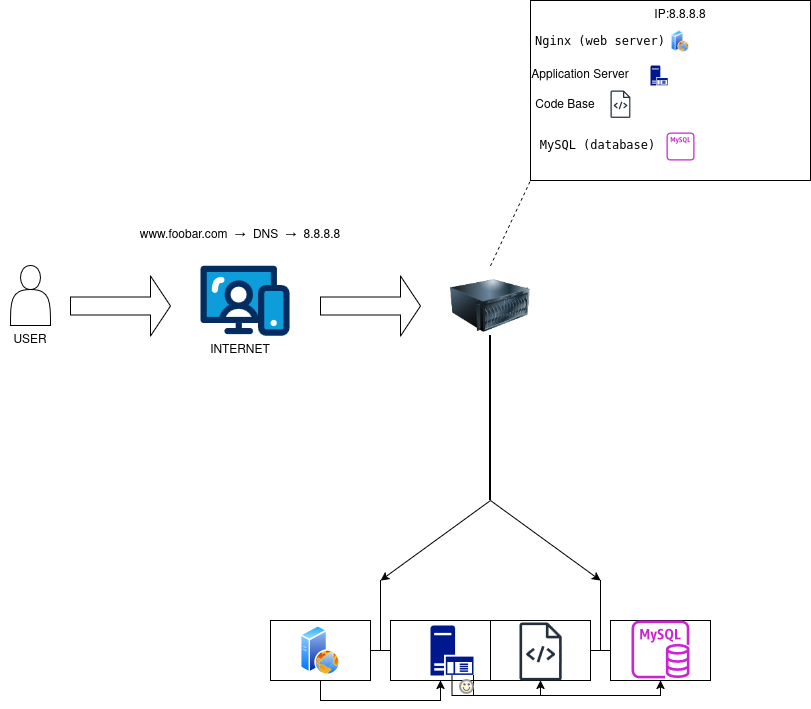

The diagram above was exported from draw.io. Its source (the exported page's mxGraphModel, read from the mxfile embedded in the PNG):
<mxGraphModel dx="1414" dy="795" grid="1" gridSize="10" guides="1" tooltips="1" connect="1" arrows="1" fold="1" page="1" pageScale="1" pageWidth="827" pageHeight="1169" math="0" shadow="0">
  <root>
    <mxCell id="0" />
    <mxCell id="1" parent="0" />
    <mxCell id="mGld3VeyIYi3PclJmAtP-2" parent="1" style="shape=actor;whiteSpace=wrap;html=1;" value="" vertex="1">
      <mxGeometry height="60" width="40" x="40" y="445" as="geometry" />
    </mxCell>
    <mxCell id="mGld3VeyIYi3PclJmAtP-3" parent="1" style="text;html=1;whiteSpace=wrap;strokeColor=none;fillColor=none;align=center;verticalAlign=middle;rounded=0;" value="USER" vertex="1">
      <mxGeometry height="30" width="60" x="30" y="505" as="geometry" />
    </mxCell>
    <mxCell id="mGld3VeyIYi3PclJmAtP-4" parent="1" style="shape=singleArrow;whiteSpace=wrap;html=1;" value="" vertex="1">
      <mxGeometry height="60" width="100" x="350" y="455.4" as="geometry" />
    </mxCell>
    <mxCell id="mGld3VeyIYi3PclJmAtP-5" parent="1" style="verticalLabelPosition=bottom;aspect=fixed;html=1;shape=mxgraph.salesforce.web;fillColor=none;strokeColor=none;" value="" vertex="1">
      <mxGeometry height="70.4" width="89.11" x="230" y="445" as="geometry" />
    </mxCell>
    <mxCell id="mGld3VeyIYi3PclJmAtP-6" parent="1" style="text;html=1;whiteSpace=wrap;strokeColor=none;fillColor=none;align=center;verticalAlign=middle;rounded=0;" value="INTERNET" vertex="1">
      <mxGeometry height="30" width="60" x="240" y="515.4" as="geometry" />
    </mxCell>
    <mxCell id="mGld3VeyIYi3PclJmAtP-7" parent="1" style="rounded=0;whiteSpace=wrap;html=1;" value="" vertex="1">
      <mxGeometry height="180" width="280" x="560" y="180" as="geometry" />
    </mxCell>
    <mxCell id="mGld3VeyIYi3PclJmAtP-8" parent="1" style="text;html=1;whiteSpace=wrap;strokeColor=none;fillColor=none;align=center;verticalAlign=middle;rounded=0;" value="IP:8.8.8.8" vertex="1">
      <mxGeometry height="30" width="60" x="680" y="180" as="geometry" />
    </mxCell>
    <mxCell id="mGld3VeyIYi3PclJmAtP-9" parent="1" style="image;html=1;image=img/lib/clip_art/computers/Server_128x128.png" value="" vertex="1">
      <mxGeometry height="80" width="80" x="480" y="445.4" as="geometry" />
    </mxCell>
    <mxCell id="mGld3VeyIYi3PclJmAtP-10" parent="1" style="shape=singleArrow;whiteSpace=wrap;html=1;" value="" vertex="1">
      <mxGeometry height="60" width="100" x="100" y="455.4" as="geometry" />
    </mxCell>
    <mxCell id="mGld3VeyIYi3PclJmAtP-11" edge="1" parent="1" source="mGld3VeyIYi3PclJmAtP-9" style="endArrow=none;dashed=1;html=1;rounded=0;entryX=0;entryY=1;entryDx=0;entryDy=0;exitX=0.5;exitY=0;exitDx=0;exitDy=0;" target="mGld3VeyIYi3PclJmAtP-7" value="">
      <mxGeometry height="50" relative="1" width="50" as="geometry">
        <mxPoint x="520" y="420" as="sourcePoint" />
        <mxPoint x="570" y="370" as="targetPoint" />
      </mxGeometry>
    </mxCell>
    <mxCell id="mGld3VeyIYi3PclJmAtP-12" parent="1" style="text;html=1;whiteSpace=wrap;strokeColor=none;fillColor=none;align=center;verticalAlign=middle;rounded=0;" value="&lt;code&gt;Nginx (web server)&lt;/code&gt;" vertex="1">
      <mxGeometry height="30" width="140" x="560" y="206" as="geometry" />
    </mxCell>
    <mxCell id="mGld3VeyIYi3PclJmAtP-14" parent="1" style="text;html=1;whiteSpace=wrap;strokeColor=none;fillColor=none;align=center;verticalAlign=middle;rounded=0;" value="Application Server" vertex="1">
      <mxGeometry height="30" width="100" x="560" y="240" as="geometry" />
    </mxCell>
    <mxCell id="mGld3VeyIYi3PclJmAtP-15" parent="1" style="image;aspect=fixed;perimeter=ellipsePerimeter;html=1;align=center;shadow=0;dashed=0;spacingTop=3;image=img/lib/active_directory/web_server.svg;" value="" vertex="1">
      <mxGeometry height="22.5" width="18" x="701" y="209.75" as="geometry" />
    </mxCell>
    <mxCell id="mGld3VeyIYi3PclJmAtP-17" parent="1" style="text;html=1;whiteSpace=wrap;strokeColor=none;fillColor=none;align=center;verticalAlign=middle;rounded=0;" value="&lt;div&gt;Code Base&lt;/div&gt;" vertex="1">
      <mxGeometry height="30" width="70" x="560" y="270" as="geometry" />
    </mxCell>
    <mxCell id="mGld3VeyIYi3PclJmAtP-19" parent="1" style="sketch=0;aspect=fixed;pointerEvents=1;shadow=0;dashed=0;html=1;strokeColor=none;labelPosition=center;verticalLabelPosition=bottom;verticalAlign=top;align=center;fillColor=#00188D;shape=mxgraph.mscae.enterprise.application_server" value="" vertex="1">
      <mxGeometry height="20" width="17.2" x="680" y="245" as="geometry" />
    </mxCell>
    <mxCell id="mGld3VeyIYi3PclJmAtP-20" parent="1" style="sketch=0;outlineConnect=0;fontColor=#232F3E;gradientColor=none;fillColor=#232F3D;strokeColor=none;dashed=0;verticalLabelPosition=bottom;verticalAlign=top;align=center;html=1;fontSize=12;fontStyle=0;aspect=fixed;pointerEvents=1;shape=mxgraph.aws4.source_code;" value="" vertex="1">
      <mxGeometry height="27.37" width="20" x="640" y="270" as="geometry" />
    </mxCell>
    <mxCell id="mGld3VeyIYi3PclJmAtP-21" parent="1" style="text;html=1;whiteSpace=wrap;strokeColor=none;fillColor=none;align=center;verticalAlign=middle;rounded=0;" value="&lt;code&gt;MySQL (database)&lt;/code&gt;" vertex="1">
      <mxGeometry height="30" width="135" x="560" y="310" as="geometry" />
    </mxCell>
    <mxCell id="mGld3VeyIYi3PclJmAtP-23" parent="1" style="sketch=0;outlineConnect=0;fontColor=#232F3E;gradientColor=none;fillColor=#C925D1;strokeColor=none;dashed=0;verticalLabelPosition=bottom;verticalAlign=top;align=center;html=1;fontSize=12;fontStyle=0;aspect=fixed;pointerEvents=1;shape=mxgraph.aws4.rds_mysql_instance_alt;" value="" vertex="1">
      <mxGeometry height="28" width="28" x="696" y="312" as="geometry" />
    </mxCell>
    <mxCell id="mGld3VeyIYi3PclJmAtP-24" parent="1" style="text;html=1;whiteSpace=wrap;strokeColor=none;fillColor=none;align=center;verticalAlign=middle;rounded=0;" value="www.foobar.com&amp;nbsp; →&amp;nbsp; DNS&amp;nbsp; →&amp;nbsp; 8.8.8.8" vertex="1">
      <mxGeometry height="30" width="210" x="165" y="400" as="geometry" />
    </mxCell>
    <mxCell id="mGld3VeyIYi3PclJmAtP-26" parent="1" style="line;strokeWidth=2;direction=south;html=1;" value="" vertex="1">
      <mxGeometry height="165" width="10" x="515" y="515" as="geometry" />
    </mxCell>
    <mxCell id="mGld3VeyIYi3PclJmAtP-31" edge="1" parent="1" style="endArrow=classic;html=1;rounded=0;" value="">
      <mxGeometry height="50" relative="1" width="50" as="geometry">
        <mxPoint x="520" y="680" as="sourcePoint" />
        <mxPoint x="630" y="760" as="targetPoint" />
      </mxGeometry>
    </mxCell>
    <mxCell id="mGld3VeyIYi3PclJmAtP-32" edge="1" parent="1" style="endArrow=classic;html=1;rounded=0;" value="">
      <mxGeometry height="50" relative="1" width="50" as="geometry">
        <mxPoint x="520" y="680" as="sourcePoint" />
        <mxPoint x="410" y="760" as="targetPoint" />
      </mxGeometry>
    </mxCell>
    <mxCell id="mGld3VeyIYi3PclJmAtP-33" edge="1" parent="1" style="edgeStyle=orthogonalEdgeStyle;sourcePerimeterSpacing=0;targetPerimeterSpacing=0;startArrow=none;endArrow=none;rounded=0;targetPortConstraint=eastwest;sourcePortConstraint=northsouth;curved=0;rounded=0;" target="mGld3VeyIYi3PclJmAtP-35" value="">
      <mxGeometry relative="1" as="geometry">
        <mxPoint x="630" y="760" as="sourcePoint" />
      </mxGeometry>
    </mxCell>
    <mxCell id="mGld3VeyIYi3PclJmAtP-34" edge="1" parent="1" style="edgeStyle=orthogonalEdgeStyle;sourcePerimeterSpacing=0;targetPerimeterSpacing=0;startArrow=none;endArrow=none;rounded=0;targetPortConstraint=eastwest;sourcePortConstraint=northsouth;curved=0;rounded=0;" target="mGld3VeyIYi3PclJmAtP-36" value="">
      <mxGeometry relative="1" as="geometry">
        <mxPoint x="630" y="760" as="sourcePoint" />
      </mxGeometry>
    </mxCell>
    <mxCell id="mGld3VeyIYi3PclJmAtP-35" parent="1" style="whiteSpace=wrap;html=1;align=center;verticalAlign=middle;treeFolding=1;treeMoving=1;" value="" vertex="1">
      <mxGeometry height="60" width="100" x="520" y="800" as="geometry" />
    </mxCell>
    <mxCell id="mGld3VeyIYi3PclJmAtP-36" parent="1" style="whiteSpace=wrap;html=1;align=center;verticalAlign=middle;treeFolding=1;treeMoving=1;" value="" vertex="1">
      <mxGeometry height="60" width="100" x="640" y="800" as="geometry" />
    </mxCell>
    <mxCell id="mGld3VeyIYi3PclJmAtP-37" edge="1" parent="1" style="edgeStyle=orthogonalEdgeStyle;sourcePerimeterSpacing=0;targetPerimeterSpacing=0;startArrow=none;endArrow=none;rounded=0;targetPortConstraint=eastwest;sourcePortConstraint=northsouth;curved=0;rounded=0;" target="mGld3VeyIYi3PclJmAtP-39" value="">
      <mxGeometry relative="1" as="geometry">
        <mxPoint x="410" y="760" as="sourcePoint" />
      </mxGeometry>
    </mxCell>
    <mxCell id="mGld3VeyIYi3PclJmAtP-38" edge="1" parent="1" style="edgeStyle=orthogonalEdgeStyle;sourcePerimeterSpacing=0;targetPerimeterSpacing=0;startArrow=none;endArrow=none;rounded=0;targetPortConstraint=eastwest;sourcePortConstraint=northsouth;curved=0;rounded=0;" target="mGld3VeyIYi3PclJmAtP-40" value="">
      <mxGeometry relative="1" as="geometry">
        <mxPoint x="410" y="760" as="sourcePoint" />
      </mxGeometry>
    </mxCell>
    <mxCell id="mGld3VeyIYi3PclJmAtP-48" edge="1" parent="1" source="mGld3VeyIYi3PclJmAtP-39" style="edgeStyle=orthogonalEdgeStyle;rounded=0;orthogonalLoop=1;jettySize=auto;html=1;exitX=0.5;exitY=1;exitDx=0;exitDy=0;entryX=0.5;entryY=1;entryDx=0;entryDy=0;" target="mGld3VeyIYi3PclJmAtP-40">
      <mxGeometry relative="1" as="geometry" />
    </mxCell>
    <mxCell id="mGld3VeyIYi3PclJmAtP-39" parent="1" style="whiteSpace=wrap;html=1;align=center;verticalAlign=middle;treeFolding=1;treeMoving=1;" value="&lt;div&gt;&lt;br&gt;&lt;/div&gt;&lt;div&gt;&lt;br&gt;&lt;/div&gt;" vertex="1">
      <mxGeometry height="60" width="100" x="300" y="800" as="geometry" />
    </mxCell>
    <mxCell id="mGld3VeyIYi3PclJmAtP-40" parent="1" style="whiteSpace=wrap;html=1;align=center;verticalAlign=middle;treeFolding=1;treeMoving=1;" value="" vertex="1">
      <mxGeometry height="60" width="100" x="420" y="800" as="geometry" />
    </mxCell>
    <mxCell id="mGld3VeyIYi3PclJmAtP-41" parent="1" style="image;aspect=fixed;perimeter=ellipsePerimeter;html=1;align=center;shadow=0;dashed=0;spacingTop=3;image=img/lib/active_directory/web_server.svg;" value="" vertex="1">
      <mxGeometry height="50" width="40" x="330" y="805" as="geometry" />
    </mxCell>
    <mxCell id="mGld3VeyIYi3PclJmAtP-47" edge="1" parent="1" source="mGld3VeyIYi3PclJmAtP-42" style="edgeStyle=orthogonalEdgeStyle;rounded=0;orthogonalLoop=1;jettySize=auto;html=1;exitX=1;exitY=0.99;exitDx=0;exitDy=0;exitPerimeter=0;entryX=0.5;entryY=1;entryDx=0;entryDy=0;" target="mGld3VeyIYi3PclJmAtP-36">
      <mxGeometry relative="1" as="geometry" />
    </mxCell>
    <mxCell id="mGld3VeyIYi3PclJmAtP-49" edge="1" parent="1" source="mGld3VeyIYi3PclJmAtP-42" style="edgeStyle=orthogonalEdgeStyle;rounded=0;orthogonalLoop=1;jettySize=auto;html=1;exitX=0.5;exitY=0.99;exitDx=0;exitDy=0;exitPerimeter=0;entryX=0.5;entryY=1;entryDx=0;entryDy=0;" target="mGld3VeyIYi3PclJmAtP-35">
      <mxGeometry relative="1" as="geometry" />
    </mxCell>
    <mxCell id="mGld3VeyIYi3PclJmAtP-42" parent="1" style="sketch=0;aspect=fixed;pointerEvents=1;shadow=0;dashed=0;html=1;strokeColor=none;labelPosition=center;verticalLabelPosition=bottom;verticalAlign=top;align=center;fillColor=#00188D;shape=mxgraph.mscae.enterprise.application_server" value="" vertex="1">
      <mxGeometry height="50" width="43" x="460" y="805" as="geometry" />
    </mxCell>
    <mxCell id="mGld3VeyIYi3PclJmAtP-43" parent="1" style="sketch=0;outlineConnect=0;fontColor=#232F3E;gradientColor=none;fillColor=#232F3D;strokeColor=none;dashed=0;verticalLabelPosition=bottom;verticalAlign=top;align=center;html=1;fontSize=12;fontStyle=0;aspect=fixed;pointerEvents=1;shape=mxgraph.aws4.source_code;" value="" vertex="1">
      <mxGeometry height="58" width="42.38" x="548.81" y="802" as="geometry" />
    </mxCell>
    <mxCell id="mGld3VeyIYi3PclJmAtP-44" parent="1" style="sketch=0;outlineConnect=0;fontColor=#232F3E;gradientColor=none;fillColor=#C925D1;strokeColor=none;dashed=0;verticalLabelPosition=bottom;verticalAlign=top;align=center;html=1;fontSize=12;fontStyle=0;aspect=fixed;pointerEvents=1;shape=mxgraph.aws4.rds_mysql_instance;" value="" vertex="1">
      <mxGeometry height="58" width="58" x="661" y="800" as="geometry" />
    </mxCell>
    <mxCell id="mGld3VeyIYi3PclJmAtP-50" parent="1" style="shape=smileyFace;aspect=fixed;smileyType=happy;perimeter=ellipsePerimeter;fillColor=#FFF8DC;strokeColor=#999999;strokeWidth=2;whiteSpace=wrap;html=1;" value="" vertex="1">
      <mxGeometry height="13" width="13" x="490" y="860" as="geometry" />
    </mxCell>
  </root>
</mxGraphModel>